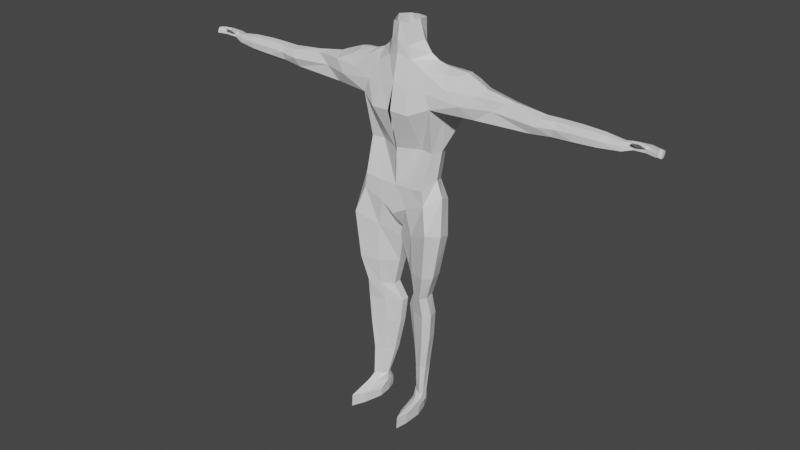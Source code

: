 # Source: worst_biped_ever_made.blend  (saved by Blender 2.80.75; exported with 4.5.12 LTS)
import bpy
from mathutils import Matrix  # noqa: F401  (used for matrix-valued properties, if any)

bpy.ops.wm.read_factory_settings(use_empty=True)
scene = bpy.context.scene
scene.name = 'Scene'

# ---- collections
col_collection = bpy.data.collections.new('Collection'); scene.collection.children.link(col_collection)

# ---- materials (node trees are filled in below, after node groups)
mat_material = bpy.data.materials.new('Material')
mat_material.alpha_threshold = 0.0
mat_material.use_transparent_shadow = False
mat_material.line_color = (0.0, 0.0, 0.0, 1.0)

# ---- material node trees
mat_material.use_nodes = True; mat_material.node_tree.nodes.clear()
_N = mat_material.node_tree.nodes; _L = mat_material.node_tree.links
n0 = _N.new('ShaderNodeOutputMaterial'); n0.name = 'Material Output'; n0.location = (300, 300)
n1 = _N.new('ShaderNodeBsdfPrincipled'); n1.name = 'Principled BSDF'; n1.location = (10, 300)
n1.distribution = 'GGX'
n1.subsurface_method = 'BURLEY'
n1.inputs[2].default_value = 0.4
n1.inputs[3].default_value = 1.45
n1.inputs[27].default_value = (0.0, 0.0, 0.0, 1.0)
n1.inputs[28].default_value = 1.0
_L.new(n1.outputs[0], n0.inputs[0])
n0.is_active_output = True

# ---- world
world_world = bpy.data.worlds.new('World'); scene.world = world_world
world_world.use_nodes = True; world_world.node_tree.nodes.clear()
_N = world_world.node_tree.nodes; _L = world_world.node_tree.links
n0 = _N.new('ShaderNodeOutputWorld'); n0.name = 'World Output'; n0.location = (300, 300)
n1 = _N.new('ShaderNodeBackground'); n1.name = 'Background'; n1.location = (10, 300)
n1.inputs[0].default_value = (0.05088, 0.05088, 0.05088, 1.0)
_L.new(n1.outputs[0], n0.inputs[0])
n0.is_active_output = True
world_world.color = (0.05088, 0.05088, 0.05088)
world_world.use_sun_shadow = False
world_world.sun_shadow_jitter_overblur = 0.0

# ---- meshes
me_cube = bpy.data.meshes.new('Cube')
me_cube.from_pydata([(-1.147, 0.2864, 1.342), (-0.5612, 0.8066, 0.05487), (-1.169, -0.7426, 1.226), (0.05972, 0.3786, 1.532), (0.06958, 0.8013, -0.03606), (0.0, -0.6407, 1.105), (-1.324, -0.6282, 4.027), (-0.05001, -0.9756, 3.791), (-1.599, 0.9332, 3.493), (0.05972, 0.8672, 3.458), (-0.8766, -0.4169, 5.157), (0.0, -0.5476, 5.609), (-0.8644, 0.6205, 5.138), (0.0, 0.5962, 5.551), (-1.711, -0.02059, -0.4573), (-0.7496, 0.348, -0.9462), (-1.494, -0.9841, -0.2114), (0.05388, -0.3419, -0.9284), (-1.212, -0.1744, -2.796), (-0.6823, 0.2239, -2.944), (-1.129, -0.776, -2.813), (-0.4323, -0.1992, -2.994), (-1.239, -0.07153, -4.473), (-0.5803, 0.3102, -4.55), (-1.135, -0.6292, -4.476), (-0.2689, -0.07297, -4.561), (-1.119, -0.312, -6.793), (-0.8003, -0.07119, -6.793), (-1.042, -0.6251, -6.793), (-0.6468, -0.3086, -6.793), (-2.777, 0.6146, 4.744), (-2.831, -0.2813, 4.735), (-2.089, 0.5377, 5.135), (-2.062, -0.06812, 5.122), (-4.635, 0.5851, 4.031), (-4.727, -0.1356, 3.989), (-4.912, 0.3167, 4.451), (-5.06, -0.09554, 4.521), (-6.2, 0.2256, 3.972), (-6.204, -0.1612, 4.125), (-6.292, 0.3577, 4.461), (-6.293, -0.02429, 4.561), (-7.728, 0.1949, 4.141), (-7.728, -0.06607, 4.221), (-7.728, 0.2741, 4.441), (-7.728, 0.02099, 4.5), (-0.005196, 0.6745, 0.7556), (0.05972, 0.6866, 2.432), (-0.02359, -0.6231, 2.428), (0.0, -0.5476, 6.015), (-5.569e-06, -0.7573, 4.669), (0.05972, 0.8173, 4.637), (-0.1275, 0.888, -0.008111), (-0.9277, 0.5121, 0.5717), (-0.6089, -0.6889, 1.128), (-1.343, -0.1762, 1.492), (-0.593, 0.5085, 1.495), (-0.7184, -0.939, 3.762), (-1.443, 0.07054, 3.697), (-0.6001, 1.017, 3.391), (-1.138, 0.5629, 2.411), (-1.238, -0.3404, 2.427), (-0.4351, -0.4201, 5.41), (-1.101, 0.1351, 5.412), (-0.4084, 0.5782, 5.416), (-1.149, -0.616, 4.505), (-1.091, 0.9496, 4.465), (-1.329, 0.3962, -0.6785), (-0.6931, -0.6999, -0.5869), (-1.822, -0.5521, -0.2905), (0.009075, 0.2353, -1.011), (-1.508, 0.2199, 0.7499), (-0.7863, 0.5839, -0.5223), (-1.232, -0.7614, 0.7151), (-0.9786, 0.1208, -2.864), (-0.7494, -0.5837, -2.91), (-1.286, -0.5666, -2.774), (-0.4423, 0.1037, -3.0), (-0.6175, 0.3779, -1.978), (-0.2008, -0.2039, -1.997), (-1.334, -0.9176, -1.902), (-1.458, -0.1147, -1.935), (-0.9487, 0.2075, -4.51), (-0.6632, -0.4393, -4.52), (-1.33, -0.4383, -4.459), (-0.2816, 0.2065, -4.571), (-1.173, -0.6648, -3.552), (-1.29, -0.0715, -3.546), (-0.5119, 0.3323, -3.637), (-0.1598, -0.07735, -3.652), (-0.9735, -0.1732, -6.793), (-0.833, -0.4982, -6.793), (-1.117, -0.5006, -6.793), (-0.69, -0.1708, -6.793), (-1.039, -0.5815, -5.682), (-1.116, -0.1194, -5.679), (-0.696, 0.203, -5.744), (-0.4794, -0.1173, -5.754), (-2.993, 0.1522, 4.874), (-2.134, 0.2518, 5.194), (-2.382, -0.1888, 4.936), (-2.389, 0.6212, 4.957), (-2.262, 0.9053, 4.315), (-2.371, -0.4844, 4.341), (-1.56, 0.6052, 5.124), (-1.546, -0.2355, 5.12), (-4.557, 0.2445, 4.007), (-5.116, 0.1888, 4.582), (-4.733, 0.4667, 4.132), (-4.922, -0.2302, 4.273), (-2.717, 0.7038, 3.84), (-2.797, -0.2438, 3.945), (-3.8, 0.5596, 4.565), (-3.88, -0.01912, 4.648), (-6.186, 0.008191, 3.962), (-6.309, 0.192, 4.598), (-6.246, 0.3656, 4.193), (-6.249, -0.1641, 4.367), (-5.492, 0.398, 3.895), (-5.491, -0.09398, 4.062), (-5.601, -0.01179, 4.537), (-5.607, 0.4394, 4.429), (-7.728, 0.06325, 4.154), (-7.728, 0.1581, 4.499), (-7.728, 0.2654, 4.286), (-7.728, -0.0425, 4.368), (-6.989, -0.1556, 4.166), (-7.064, -0.02603, 4.544), (-7.071, 0.3076, 4.464), (-6.992, 0.1847, 4.045), (-0.6144, 0.7711, 2.399), (-1.241, 0.4714, 0.2527), (-0.505, 0.6279, 0.736), (-0.7926, -0.2679, 2.435), (-1.359, 0.05061, 2.415), (-0.8573, 0.0985, 5.597), (-0.522, -0.7199, 4.523), (-0.4752, 0.9735, 4.457), (-2.535, 0.2301, 3.762), (-0.23, 0.1972, -2.0), (-1.621, -0.247, 0.9448), (-1.4, -0.4611, -3.531), (-0.7162, -0.6858, -1.956), (-1.575, -0.6228, -1.915), (-1.09, 0.257, -1.963), (-1.169, -0.4239, -5.688), (-0.9452, 0.2244, -3.589), (-0.1679, 0.2204, -3.662), (-0.6224, -0.4651, -3.604), (-0.69, -0.2423, -7.583), (-0.9338, 0.1136, -5.73), (-0.4967, 0.115, -5.782), (-0.7316, -0.4225, -5.74), (-2.559, 0.2193, 5.041), (-1.852, 0.8623, 4.707), (-1.478, 0.1825, 5.275), (-1.859, -0.4529, 4.71), (-5.471, 0.1447, 3.885), (-3.254, 0.7923, 4.207), (-3.999, 0.1451, 4.709), (-3.367, -0.1705, 4.351), (-7.037, -0.1518, 4.373), (-5.545, -0.144, 4.326), (-5.626, 0.2281, 4.577), (-5.55, 0.5052, 4.137), (-7.093, 0.1618, 4.578), (-7.045, 0.3125, 4.236), (-6.987, -0.009615, 4.032), (-0.5053, -0.7535, 0.3793), (0.04389, -0.7978, 0.08915), (-0.1715, -0.4267, -0.4397), (0.02181, -0.3197, -0.4679), (-0.197, 0.4242, -0.6584), (0.09856, 0.3488, -0.5916), (-8.059, 0.2872, 4.269), (-8.059, 0.02626, 4.321), (-8.059, 0.3664, 4.463), (-8.059, 0.1133, 4.501), (-8.059, 0.1556, 4.277), (-8.059, 0.2504, 4.5), (-8.059, 0.3577, 4.362), (-8.059, 0.04983, 4.415), (-8.481, 0.2349, 4.311), (-8.481, -0.02606, 4.363), (-8.481, 0.3141, 4.505), (-8.481, 0.06101, 4.543), (-8.481, 0.1033, 4.32), (-8.481, 0.1981, 4.543), (-8.481, 0.3054, 4.405), (-8.481, -0.002486, 4.457), (-8.923, 0.1495, 4.286), (-8.923, 0.2288, 4.48), (-8.923, 0.01794, 4.295), (-8.923, 0.1128, 4.518), (-8.923, 0.2201, 4.38), (-8.824, -0.1473, 4.376), (-8.824, -0.0602, 4.556), (-8.824, -0.01794, 4.332), (-8.824, 0.07693, 4.555), (-8.824, -0.1237, 4.47), (-8.085, -0.1418, 4.668), (-8.085, -0.1832, 4.612), (-8.361, -0.1759, 4.695), (-8.361, -0.2174, 4.639), (-1.117, -1.427, -7.583), (-0.833, -1.419, -7.583), (-0.9735, -0.2509, -7.583), (-0.6468, -0.7373, -7.583), (-1.042, -1.875, -7.583), (-0.8003, 0.1157, -7.583), (-1.119, -0.7495, -7.583), (-1.119, -0.7154, -7.293), (-0.8003, 0.1498, -7.411), (-1.042, -1.841, -7.14), (-0.6468, -0.7032, -7.295), (-0.9735, -0.2168, -7.361), (-0.833, -1.384, -7.202), (-1.117, -1.393, -7.201), (-0.69, -0.2083, -7.362), (-0.69, -0.0533, -7.158), (-1.117, -0.6923, -6.997), (-0.833, -0.6877, -6.998), (-0.9735, -0.05791, -7.157), (-0.6468, -0.3202, -7.091), (-1.042, -0.9337, -6.936), (-0.8003, 0.1398, -7.207), (-1.119, -0.3268, -7.089), (0.0, 0.5962, 5.958), (-0.3334, -0.4201, 5.817), (-0.3437, 0.4852, 5.83), (-0.5971, 0.0663, 5.995), (0.0, -0.4499, 6.584), (0.0, 0.5078, 6.584), (-0.303, -0.351, 6.524), (-0.3118, 0.5016, 6.562), (-0.4267, 0.03976, 6.627)], [], [(0, 60, 130, 56), (60, 8, 59, 130), (130, 59, 9, 47), (56, 130, 47, 3), (1, 72, 131, 53), (72, 15, 67, 131), (131, 67, 14, 71), (53, 131, 71, 0), (4, 52, 132, 46), (52, 1, 53, 132), (132, 53, 0, 56), (46, 132, 56, 3), (5, 48, 133, 54), (48, 7, 57, 133), (133, 57, 6, 61), (54, 133, 61, 2), (2, 61, 134, 55), (61, 6, 58, 134), (134, 58, 8, 60), (55, 134, 60, 0), (12, 63, 135, 64), (63, 10, 62, 135), (135, 62, 228, 230), (64, 135, 230, 229), (7, 50, 136, 57), (50, 11, 62, 136), (136, 62, 10, 65), (57, 136, 65, 6), (8, 66, 137, 59), (66, 12, 64, 137), (137, 64, 13, 51), (59, 137, 51, 9), (6, 111, 138, 58), (111, 35, 106, 138), (138, 106, 34, 110), (58, 138, 110, 8), (17, 79, 139, 70), (79, 21, 77, 139), (139, 77, 19, 78), (70, 139, 78, 15), (0, 71, 140, 55), (71, 14, 69, 140), (140, 69, 16, 73), (55, 140, 73, 2), (18, 87, 141, 76), (87, 22, 84, 141), (141, 84, 24, 86), (76, 141, 86, 20), (16, 80, 142, 68), (80, 20, 75, 142), (142, 75, 21, 79), (68, 142, 79, 17), (14, 81, 143, 69), (81, 18, 76, 143), (143, 76, 20, 80), (69, 143, 80, 16), (15, 78, 144, 67), (78, 19, 74, 144), (144, 74, 18, 81), (67, 144, 81, 14), (22, 95, 145, 84), (95, 26, 92, 145), (145, 92, 28, 94), (84, 145, 94, 24), (19, 88, 146, 74), (88, 23, 82, 146), (146, 82, 22, 87), (74, 146, 87, 18), (21, 89, 147, 77), (89, 25, 85, 147), (147, 85, 23, 88), (77, 147, 88, 19), (20, 86, 148, 75), (86, 24, 83, 148), (148, 83, 25, 89), (75, 148, 89, 21), (221, 224, 213, 216), (217, 211, 210, 204), (212, 218, 149, 209), (223, 221, 216, 214), (23, 96, 150, 82), (96, 27, 90, 150), (150, 90, 26, 95), (82, 150, 95, 22), (25, 97, 151, 85), (97, 29, 93, 151), (151, 93, 27, 96), (85, 151, 96, 23), (24, 94, 152, 83), (94, 28, 91, 152), (152, 91, 29, 97), (83, 152, 97, 25), (31, 100, 153, 98), (100, 33, 99, 153), (153, 99, 32, 101), (98, 153, 101, 30), (8, 102, 154, 66), (102, 30, 101, 154), (154, 101, 32, 104), (66, 154, 104, 12), (12, 104, 155, 63), (104, 32, 99, 155), (155, 99, 33, 105), (63, 155, 105, 10), (10, 105, 156, 65), (105, 33, 100, 156), (156, 100, 31, 103), (65, 156, 103, 6), (35, 119, 157, 106), (119, 39, 114, 157), (157, 114, 38, 118), (106, 157, 118, 34), (8, 110, 158, 102), (110, 34, 108, 158), (158, 108, 36, 112), (102, 158, 112, 30), (30, 112, 159, 98), (112, 36, 107, 159), (159, 107, 37, 113), (98, 159, 113, 31), (31, 113, 160, 103), (113, 37, 109, 160), (160, 109, 35, 111), (103, 160, 111, 6), (41, 127, 161, 117), (127, 45, 125, 161), (161, 125, 43, 126), (117, 161, 126, 39), (37, 120, 162, 109), (120, 41, 117, 162), (162, 117, 39, 119), (109, 162, 119, 35), (36, 121, 163, 107), (121, 40, 115, 163), (163, 115, 41, 120), (107, 163, 120, 37), (34, 118, 164, 108), (118, 38, 116, 164), (164, 116, 40, 121), (108, 164, 121, 36), (40, 128, 165, 115), (128, 44, 123, 165), (165, 123, 45, 127), (115, 165, 127, 41), (38, 129, 166, 116), (129, 42, 124, 166), (166, 124, 44, 128), (116, 166, 128, 40), (39, 126, 167, 114), (126, 43, 122, 167), (167, 122, 42, 129), (114, 167, 129, 38), (54, 2, 73, 168), (5, 54, 168, 169), (68, 168, 73, 16), (17, 170, 168, 68), (169, 168, 170, 171), (70, 172, 170, 17), (171, 170, 172, 173), (70, 15, 72, 172), (4, 173, 172, 52), (52, 172, 72, 1), (125, 45, 177, 181), (124, 42, 174, 180), (123, 44, 176, 179), (42, 122, 178, 174), (43, 125, 181, 175), (44, 124, 180, 176), (45, 123, 179, 177), (122, 43, 175, 178), (179, 176, 184, 187), (174, 178, 186, 182), (175, 181, 189, 183), (176, 180, 188, 184), (177, 179, 187, 185), (178, 175, 183, 186), (185, 189, 203, 202), (180, 174, 182, 188), (188, 182, 190, 194), (187, 184, 191, 193), (182, 186, 192, 190), (184, 188, 194, 191), (192, 193, 191, 194, 190), (189, 185, 196, 199), (183, 189, 199, 195), (185, 187, 198, 196), (186, 183, 195, 197), (195, 199, 196, 198, 197), (187, 186, 197, 198), (193, 192, 186, 187), (201, 200, 202, 203), (177, 185, 202, 200), (181, 177, 200, 201), (189, 181, 201, 203), (213, 217, 204, 208), (222, 225, 212, 215), (219, 223, 214, 218), (211, 215, 206, 210), (216, 213, 208, 205), (218, 214, 207, 149), (220, 226, 211, 217), (224, 220, 217, 213), (214, 216, 205, 207), (226, 222, 215, 211), (225, 219, 218, 212), (215, 212, 209, 206), (93, 29, 223, 219), (29, 91, 221, 223), (28, 92, 220, 224), (92, 26, 226, 220), (27, 93, 219, 225), (91, 28, 224, 221), (90, 27, 225, 222), (26, 90, 222, 226), (206, 209, 149, 207, 205, 208, 204, 210), (62, 11, 49, 228), (13, 64, 229, 227), (230, 228, 233, 235), (227, 229, 234, 232), (228, 49, 231, 233), (229, 230, 235, 234)])
_uv = me_cube.uv_layers.new(name='UVMap')
_uv.uv.foreach_set('vector', [0.875, 0.75, 0.875, 0.75, 0.875, 0.625, 0.875, 0.625, 0.875, 0.75, 0.875, 0.75, 0.875, 0.6241, 0.875, 0.625, 0.875, 0.625, 0.875, 0.6241, 0.875, 0.5, 0.875, 0.5, 0.875, 0.625, 0.875, 0.625, 0.875, 0.5, 0.875, 0.5, 0.625, 0.75, 0.625, 0.7552, 0.75, 0.7509, 0.75, 0.75, 0.625, 0.7552, 0.625, 0.7917, 0.7509, 0.7543, 0.75, 0.7509, 0.75, 0.7509, 0.7509, 0.7543, 0.875, 0.75, 0.875, 0.75, 0.75, 0.75, 0.75, 0.7509, 0.875, 0.75, 0.875, 0.75, 0.625, 0.5, 0.625, 0.625, 0.75, 0.625, 0.75, 0.5, 0.625, 0.625, 0.625, 0.75, 0.75, 0.75, 0.75, 0.625, 0.75, 0.625, 0.75, 0.75, 0.875, 0.75, 0.875, 0.625, 0.75, 0.5, 0.75, 0.625, 0.875, 0.625, 0.875, 0.5, 0.625, 0.5, 0.625, 0.5, 0.625, 0.375, 0.625, 0.375, 0.625, 0.5, 0.625, 0.5, 0.625, 0.3759, 0.625, 0.375, 0.625, 0.375, 0.625, 0.3759, 0.625, 0.25, 0.625, 0.25, 0.625, 0.375, 0.625, 0.375, 0.625, 0.25, 0.625, 0.25, 0.375, 0.75, 0.375, 0.75, 0.375, 0.625, 0.375, 0.625, 0.375, 0.75, 0.375, 0.75, 0.375, 0.625, 0.375, 0.625, 0.375, 0.625, 0.375, 0.625, 0.375, 0.5, 0.375, 0.5, 0.375, 0.625, 0.375, 0.625, 0.375, 0.5, 0.375, 0.5, 0.375, 0.0, 0.375, 0.125, 0.5, 0.125, 0.5, 0.0, 0.375, 0.125, 0.375, 0.25, 0.5, 0.25, 0.5, 0.125, 0.5, 0.125, 0.5, 0.25, 0.5, 0.25, 0.5, 0.125, 0.5, 0.0, 0.5, 0.125, 0.5, 0.125, 0.5, 0.0, 0.625, 0.5, 0.625, 0.5, 0.625, 0.3793, 0.625, 0.3759, 0.625, 0.5, 0.625, 0.5, 0.625, 0.3802, 0.625, 0.3793, 0.625, 0.3793, 0.625, 0.3802, 0.625, 0.2917, 0.625, 0.2882, 0.625, 0.3759, 0.625, 0.3793, 0.625, 0.2882, 0.625, 0.25, 0.875, 0.75, 0.875, 0.7118, 0.875, 0.6207, 0.875, 0.6241, 0.875, 0.7118, 0.875, 0.7083, 0.875, 0.6198, 0.875, 0.6207, 0.875, 0.6207, 0.875, 0.6198, 0.875, 0.5, 0.875, 0.5, 0.875, 0.6241, 0.875, 0.6207, 0.875, 0.5, 0.875, 0.5, 0.375, 0.75, 0.375, 0.75, 0.375, 0.625, 0.375, 0.625, 0.375, 0.75, 0.375, 0.75, 0.375, 0.625, 0.375, 0.625, 0.375, 0.625, 0.375, 0.625, 0.375, 0.5, 0.375, 0.5, 0.375, 0.625, 0.375, 0.625, 0.375, 0.5, 0.375, 0.5, 0.625, 1.0, 0.625, 1.0, 0.6293, 0.8802, 0.625, 0.8802, 0.625, 1.0, 0.625, 1.0, 0.6302, 0.8802, 0.6293, 0.8802, 0.6293, 0.8802, 0.6302, 0.8802, 0.6667, 0.7917, 0.6632, 0.7917, 0.625, 0.8802, 0.6293, 0.8802, 0.6632, 0.7917, 0.625, 0.7917, 0.375, 0.5, 0.375, 0.5, 0.375, 0.625, 0.375, 0.625, 0.375, 0.5, 0.375, 0.5, 0.375, 0.625, 0.375, 0.625, 0.375, 0.625, 0.375, 0.625, 0.375, 0.75, 0.375, 0.75, 0.375, 0.625, 0.375, 0.625, 0.375, 0.75, 0.375, 0.75, 0.375, 0.5, 0.375, 0.5, 0.375, 0.625, 0.375, 0.625, 0.375, 0.5, 0.375, 0.5, 0.375, 0.625, 0.375, 0.625, 0.375, 0.625, 0.375, 0.625, 0.375, 0.75, 0.375, 0.75, 0.375, 0.625, 0.375, 0.625, 0.375, 0.75, 0.375, 0.75, 0.625, 0.25, 0.625, 0.25, 0.5, 0.25, 0.5, 0.25, 0.625, 0.25, 0.625, 0.25, 0.5, 0.25, 0.5, 0.25, 0.5, 0.25, 0.5, 0.25, 0.375, 0.25, 0.375, 0.25, 0.5, 0.25, 0.5, 0.25, 0.375, 0.25, 0.375, 0.25, 0.375, 0.5, 0.375, 0.5, 0.375, 0.625, 0.375, 0.625, 0.375, 0.5, 0.375, 0.5, 0.375, 0.625, 0.375, 0.625, 0.375, 0.625, 0.375, 0.625, 0.375, 0.75, 0.375, 0.75, 0.375, 0.625, 0.375, 0.625, 0.375, 0.75, 0.375, 0.75, 0.625, 0.7917, 0.6632, 0.7917, 0.7543, 0.7552, 0.7509, 0.7543, 0.6632, 0.7917, 0.6667, 0.7917, 0.7552, 0.7552, 0.7543, 0.7552, 0.7543, 0.7552, 0.7552, 0.7552, 0.875, 0.75, 0.875, 0.75, 0.7509, 0.7543, 0.7543, 0.7552, 0.875, 0.75, 0.875, 0.75, 0.375, 0.5, 0.375, 0.5, 0.375, 0.625, 0.375, 0.625, 0.375, 0.5, 0.375, 0.5, 0.375, 0.625, 0.375, 0.625, 0.375, 0.625, 0.375, 0.625, 0.375, 0.75, 0.375, 0.75, 0.375, 0.625, 0.375, 0.625, 0.375, 0.75, 0.375, 0.75, 0.6667, 0.7917, 0.6667, 0.7917, 0.7552, 0.7552, 0.7552, 0.7552, 0.6667, 0.7917, 0.6667, 0.7917, 0.7552, 0.7552, 0.7552, 0.7552, 0.7552, 0.7552, 0.7552, 0.7552, 0.875, 0.75, 0.875, 0.75, 0.7552, 0.7552, 0.7552, 0.7552, 0.875, 0.75, 0.875, 0.75, 0.625, 1.0, 0.625, 1.0, 0.6302, 0.8802, 0.6302, 0.8802, 0.625, 1.0, 0.625, 1.0, 0.6302, 0.8802, 0.6302, 0.8802, 0.6302, 0.8802, 0.6302, 0.8802, 0.6667, 0.7917, 0.6667, 0.7917, 0.6302, 0.8802, 0.6302, 0.8802, 0.6667, 0.7917, 0.6667, 0.7917, 0.625, 0.25, 0.625, 0.25, 0.5, 0.25, 0.5, 0.25, 0.625, 0.25, 0.625, 0.25, 0.5, 0.25, 0.5, 0.25, 0.5, 0.25, 0.5, 0.25, 0.375, 0.25, 0.375, 0.25, 0.5, 0.25, 0.5, 0.25, 0.375, 0.25, 0.375, 0.25, 0.5, 0.25, 0.625, 0.25, 0.625, 0.25, 0.5, 0.25, 0.375, 0.625, 0.375, 0.5, 0.375, 0.5, 0.375, 0.625, 0.6667, 0.7917, 0.6302, 0.8802, 0.6302, 0.8802, 0.6667, 0.7917, 0.375, 0.25, 0.5, 0.25, 0.5, 0.25, 0.375, 0.25, 0.6667, 0.7917, 0.6667, 0.7917, 0.7552, 0.7552, 0.7552, 0.7552, 0.6667, 0.7917, 0.6667, 0.7917, 0.7552, 0.7552, 0.7552, 0.7552, 0.7552, 0.7552, 0.7552, 0.7552, 0.875, 0.75, 0.875, 0.75, 0.7552, 0.7552, 0.7552, 0.7552, 0.875, 0.75, 0.875, 0.75, 0.625, 1.0, 0.625, 1.0, 0.6302, 0.8802, 0.6302, 0.8802, 0.625, 1.0, 0.625, 1.0, 0.6302, 0.8802, 0.6302, 0.8802, 0.6302, 0.8802, 0.6302, 0.8802, 0.6667, 0.7917, 0.6667, 0.7917, 0.6302, 0.8802, 0.6302, 0.8802, 0.6667, 0.7917, 0.6667, 0.7917, 0.625, 0.25, 0.625, 0.25, 0.5, 0.25, 0.5, 0.25, 0.625, 0.25, 0.625, 0.25, 0.5, 0.25, 0.5, 0.25, 0.5, 0.25, 0.5, 0.25, 0.375, 0.25, 0.375, 0.25, 0.5, 0.25, 0.5, 0.25, 0.375, 0.25, 0.375, 0.25, 0.375, 0.75, 0.375, 0.75, 0.375, 0.625, 0.375, 0.625, 0.375, 0.75, 0.375, 0.75, 0.375, 0.625, 0.375, 0.625, 0.375, 0.625, 0.375, 0.625, 0.375, 0.5, 0.375, 0.5, 0.375, 0.625, 0.375, 0.625, 0.375, 0.5, 0.375, 0.5, 0.875, 0.75, 0.875, 0.7491, 0.875, 0.7457, 0.875, 0.7118, 0.875, 0.7491, 0.875, 0.75, 0.875, 0.75, 0.875, 0.7457, 0.875, 0.7457, 0.875, 0.75, 0.875, 0.75, 0.875, 0.7448, 0.875, 0.7118, 0.875, 0.7457, 0.875, 0.7448, 0.875, 0.7083, 0.375, 0.0, 0.375, 0.0, 0.375, 0.125, 0.375, 0.125, 0.375, 0.0, 0.375, 0.0, 0.375, 0.125, 0.375, 0.125, 0.375, 0.125, 0.375, 0.125, 0.375, 0.25, 0.375, 0.25, 0.375, 0.125, 0.375, 0.125, 0.375, 0.25, 0.375, 0.25, 0.625, 0.2917, 0.625, 0.2552, 0.625, 0.2543, 0.625, 0.2882, 0.625, 0.2552, 0.625, 0.25, 0.625, 0.25, 0.625, 0.2543, 0.625, 0.2543, 0.625, 0.25, 0.625, 0.25, 0.625, 0.2509, 0.625, 0.2882, 0.625, 0.2543, 0.625, 0.2509, 0.625, 0.25, 0.375, 0.75, 0.375, 0.75, 0.375, 0.625, 0.375, 0.625, 0.375, 0.75, 0.375, 0.75, 0.375, 0.625, 0.375, 0.625, 0.375, 0.625, 0.375, 0.625, 0.375, 0.5, 0.375, 0.5, 0.375, 0.625, 0.375, 0.625, 0.375, 0.5, 0.375, 0.5, 0.875, 0.75, 0.875, 0.75, 0.875, 0.75, 0.875, 0.7491, 0.875, 0.75, 0.875, 0.75, 0.875, 0.75, 0.875, 0.75, 0.875, 0.75, 0.875, 0.75, 0.875, 0.75, 0.875, 0.75, 0.875, 0.7491, 0.875, 0.75, 0.875, 0.75, 0.875, 0.75, 0.375, 0.5, 0.375, 0.5, 0.375, 0.625, 0.375, 0.625, 0.375, 0.5, 0.375, 0.5, 0.375, 0.625, 0.375, 0.625, 0.375, 0.625, 0.375, 0.625, 0.375, 0.75, 0.375, 0.75, 0.375, 0.625, 0.375, 0.625, 0.375, 0.75, 0.375, 0.75, 0.625, 0.25, 0.625, 0.25, 0.625, 0.25, 0.625, 0.2509, 0.625, 0.25, 0.625, 0.25, 0.625, 0.25, 0.625, 0.25, 0.625, 0.25, 0.625, 0.25, 0.625, 0.25, 0.625, 0.25, 0.625, 0.2509, 0.625, 0.25, 0.625, 0.25, 0.625, 0.25, 0.625, 0.25, 0.625, 0.25, 0.625, 0.25, 0.625, 0.25, 0.625, 0.25, 0.625, 0.25, 0.625, 0.25, 0.625, 0.25, 0.625, 0.25, 0.625, 0.25, 0.625, 0.25, 0.625, 0.25, 0.625, 0.25, 0.625, 0.25, 0.625, 0.25, 0.625, 0.25, 0.625, 0.25, 0.625, 0.25, 0.625, 0.25, 0.625, 0.25, 0.625, 0.25, 0.625, 0.25, 0.625, 0.25, 0.625, 0.25, 0.625, 0.25, 0.625, 0.25, 0.625, 0.25, 0.625, 0.25, 0.625, 0.25, 0.625, 0.25, 0.625, 0.25, 0.625, 0.25, 0.375, 0.5, 0.375, 0.5, 0.375, 0.625, 0.375, 0.625, 0.375, 0.5, 0.375, 0.5, 0.375, 0.625, 0.375, 0.625, 0.375, 0.625, 0.375, 0.625, 0.375, 0.75, 0.375, 0.75, 0.375, 0.625, 0.375, 0.625, 0.375, 0.75, 0.375, 0.75, 0.875, 0.75, 0.875, 0.75, 0.875, 0.75, 0.875, 0.75, 0.875, 0.75, 0.875, 0.75, 0.875, 0.75, 0.875, 0.75, 0.875, 0.75, 0.875, 0.75, 0.875, 0.75, 0.875, 0.75, 0.875, 0.75, 0.875, 0.75, 0.875, 0.75, 0.875, 0.75, 0.375, 0.5, 0.375, 0.5, 0.375, 0.625, 0.375, 0.625, 0.375, 0.5, 0.375, 0.5, 0.375, 0.625, 0.375, 0.625, 0.375, 0.625, 0.375, 0.625, 0.375, 0.75, 0.375, 0.75, 0.375, 0.625, 0.375, 0.625, 0.375, 0.75, 0.375, 0.75, 0.875, 0.75, 0.875, 0.75, 0.875, 0.75, 0.875, 0.75, 0.875, 0.75, 0.875, 0.75, 0.875, 0.75, 0.875, 0.75, 0.875, 0.75, 0.875, 0.75, 0.875, 0.75, 0.875, 0.75, 0.875, 0.75, 0.875, 0.75, 0.875, 0.75, 0.875, 0.75, 0.375, 0.75, 0.375, 0.75, 0.375, 0.625, 0.375, 0.625, 0.375, 0.75, 0.375, 0.75, 0.375, 0.625, 0.375, 0.625, 0.375, 0.625, 0.375, 0.625, 0.375, 0.5, 0.375, 0.5, 0.375, 0.625, 0.375, 0.625, 0.375, 0.5, 0.375, 0.5, 0.625, 0.375, 0.625, 0.25, 0.375, 0.75, 0.0, 0.0, 0.625, 0.5, 0.625, 0.375, 0.0, 0.0, 0.0, 0.0, 0.5, 0.25, 0.0, 0.0, 0.375, 0.75, 0.375, 0.75, 0.375, 0.25, 0.0, 0.0, 0.0, 0.0, 0.5, 0.25, 0.0, 0.0, 0.0, 0.0, 0.0, 0.0, 0.0, 0.0, 0.625, 0.8802, 0.0, 0.0, 0.0, 0.0, 0.625, 1.0, 0.0, 0.0, 0.0, 0.0, 0.0, 0.0, 0.0, 0.0, 0.625, 0.8802, 0.625, 0.7917, 0.625, 0.7552, 0.0, 0.0, 0.625, 0.5, 0.0, 0.0, 0.0, 0.0, 0.625, 0.625, 0.625, 0.625, 0.0, 0.0, 0.625, 0.7552, 0.625, 0.75, 0.625, 0.25, 0.625, 0.25, 0.625, 0.25, 0.625, 0.25, 0.875, 0.75, 0.875, 0.75, 0.875, 0.75, 0.875, 0.75, 0.375, 0.625, 0.375, 0.5, 0.375, 0.5, 0.375, 0.625, 0.375, 0.5, 0.375, 0.625, 0.375, 0.625, 0.375, 0.5, 0.625, 0.25, 0.625, 0.25, 0.625, 0.25, 0.625, 0.25, 0.875, 0.75, 0.875, 0.75, 0.875, 0.75, 0.875, 0.75, 0.375, 0.75, 0.375, 0.625, 0.375, 0.625, 0.375, 0.75, 0.375, 0.625, 0.375, 0.75, 0.375, 0.75, 0.375, 0.625, 0.375, 0.625, 0.375, 0.5, 0.375, 0.5, 0.375, 0.625, 0.375, 0.5, 0.375, 0.625, 0.375, 0.625, 0.375, 0.5, 0.625, 0.25, 0.625, 0.25, 0.625, 0.25, 0.625, 0.25, 0.875, 0.75, 0.875, 0.75, 0.875, 0.75, 0.875, 0.75, 0.375, 0.75, 0.375, 0.625, 0.375, 0.625, 0.375, 0.75, 0.375, 0.625, 0.375, 0.75, 0.375, 0.75, 0.375, 0.625, 0.625, 0.25, 0.625, 0.25, 0.625, 0.25, 0.625, 0.25, 0.875, 0.75, 0.875, 0.75, 0.875, 0.75, 0.875, 0.75, 0.875, 0.75, 0.875, 0.75, 0.875, 0.75, 0.875, 0.75, 0.375, 0.625, 0.375, 0.5, 0.375, 0.5, 0.375, 0.625, 0.375, 0.5, 0.375, 0.625, 0.375, 0.625, 0.375, 0.5, 0.875, 0.75, 0.875, 0.75, 0.875, 0.75, 0.875, 0.75, 0.375, 0.625, 0.375, 0.625, 0.375, 0.5, 0.875, 0.75, 0.875, 0.75, 0.625, 0.25, 0.625, 0.25, 0.625, 0.25, 0.625, 0.25, 0.625, 0.25, 0.625, 0.25, 0.625, 0.25, 0.625, 0.25, 0.375, 0.75, 0.375, 0.625, 0.375, 0.625, 0.375, 0.75, 0.375, 0.625, 0.375, 0.75, 0.375, 0.75, 0.375, 0.625, 0.625, 0.25, 0.625, 0.25, 0.625, 0.25, 0.375, 0.625, 0.375, 0.625, 0.375, 0.625, 0.375, 0.625, 0.375, 0.625, 0.375, 0.625, 0.375, 0.625, 0.375, 0.625, 0.375, 0.625, 0.375, 0.625, 0.625, 0.25, 0.625, 0.25, 0.625, 0.25, 0.625, 0.25, 0.375, 0.75, 0.375, 0.75, 0.375, 0.75, 0.375, 0.75, 0.625, 0.25, 0.625, 0.25, 0.625, 0.25, 0.625, 0.25, 0.625, 0.25, 0.625, 0.25, 0.625, 0.25, 0.625, 0.25, 0.375, 0.75, 0.375, 0.625, 0.375, 0.625, 0.375, 0.75, 0.7552, 0.7552, 0.6667, 0.7917, 0.6667, 0.7917, 0.7552, 0.7552, 0.6302, 0.8802, 0.625, 1.0, 0.625, 1.0, 0.6302, 0.8802, 0.875, 0.75, 0.7552, 0.7552, 0.7552, 0.7552, 0.875, 0.75, 0.5, 0.25, 0.625, 0.25, 0.625, 0.25, 0.5, 0.25, 0.6302, 0.8802, 0.625, 1.0, 0.625, 1.0, 0.6302, 0.8802, 0.375, 0.625, 0.375, 0.5, 0.375, 0.5, 0.375, 0.625, 0.375, 0.75, 0.375, 0.625, 0.375, 0.625, 0.375, 0.75, 0.375, 0.25, 0.5, 0.25, 0.5, 0.25, 0.375, 0.25, 0.875, 0.75, 0.7552, 0.7552, 0.7552, 0.7552, 0.875, 0.75, 0.6667, 0.7917, 0.6302, 0.8802, 0.6302, 0.8802, 0.6667, 0.7917, 0.7552, 0.7552, 0.6667, 0.7917, 0.6667, 0.7917, 0.7552, 0.7552, 0.6302, 0.8802, 0.625, 1.0, 0.625, 1.0, 0.6302, 0.8802, 0.375, 0.25, 0.5, 0.25, 0.5, 0.25, 0.375, 0.25, 0.375, 0.75, 0.375, 0.625, 0.375, 0.625, 0.375, 0.75, 0.375, 0.625, 0.375, 0.5, 0.375, 0.5, 0.375, 0.625, 0.6667, 0.7917, 0.6302, 0.8802, 0.6302, 0.8802, 0.6667, 0.7917, 0.5, 0.25, 0.625, 0.25, 0.625, 0.25, 0.5, 0.25, 0.7552, 0.7552, 0.6667, 0.7917, 0.6667, 0.7917, 0.7552, 0.7552, 0.875, 0.75, 0.7552, 0.7552, 0.7552, 0.7552, 0.875, 0.75, 0.7552, 0.7552, 0.6667, 0.7917, 0.6302, 0.8802, 0.625, 1.0, 0.5, 0.25, 0.625, 0.25, 0.375, 0.625, 0.375, 0.5, 0.625, 0.3802, 0.625, 0.5, 0.625, 0.5, 0.625, 0.3802, 0.875, 0.5, 0.875, 0.6198, 0.875, 0.6198, 0.875, 0.5, 0.5, 0.125, 0.5, 0.25, 0.5, 0.25, 0.5, 0.125, 0.875, 0.5, 0.875, 0.6198, 0.875, 0.6198, 0.875, 0.5, 0.625, 0.3802, 0.625, 0.5, 0.625, 0.5, 0.625, 0.3802, 0.5, 0.0, 0.5, 0.125, 0.5, 0.125, 0.5, 0.0])
me_cube.materials.append(mat_material)
me_cube.use_remesh_preserve_volume = False
me_cube.use_remesh_preserve_attributes = False
me_cube.use_mirror_vertex_groups = False
me_cube.update()

# ---- objects
ob_cube = bpy.data.objects.new('Cube', me_cube)

# ---- transforms, parenting, visibility, modifiers, constraints
ob_cube.location = (0.0, 0.0, 0.0)
ob_cube.lock_rotations_4d = False
ob_cube.empty_display_type = 'ARROWS'
ob_cube.lineart.crease_threshold = 0.0
_m = ob_cube.modifiers.new('Mirror', 'MIRROR')
_m.use_clip = True

# ---- collection membership
col_collection.objects.link(ob_cube)

# ---- scene / render settings (as saved in the file)
scene.frame_start = 1; scene.frame_end = 250; scene.frame_set(1)
scene.render.engine = 'BLENDER_EEVEE_NEXT'
scene.cycles.use_denoising = False
scene.cycles.samples = 128
scene.cycles.sampling_pattern = 'TABULATED_SOBOL'
scene.cycles.use_adaptive_sampling = False
scene.cycles.use_light_tree = False
scene.view_settings.view_transform = 'Filmic'
bpy.context.view_layer.update()

# ---- added for rendering (the .blend has no active camera and no usable light): camera, sun
cam_auto = bpy.data.cameras.new('AutoCamera')
cam_auto.lens = 50.0
cam_auto.sensor_width = 36.0
cam_auto.clip_end = 1000.0
ob_auto_camera = bpy.data.objects.new('AutoCamera', cam_auto)
scene.collection.objects.link(ob_auto_camera)
ob_auto_camera.location = (21.2755, -25.9593, 16.5423)
ob_auto_camera.rotation_euler = (1.09748, -7.21219e-08, 0.694738)
scene.camera = ob_auto_camera
light_auto_sun = bpy.data.lights.new('AutoSun', 'SUN')
light_auto_sun.energy = 3.0
light_auto_sun.angle = 0.0523599
ob_auto_sun = bpy.data.objects.new('AutoSun', light_auto_sun)
scene.collection.objects.link(ob_auto_sun)
ob_auto_sun.rotation_euler = (0.872665, 0.174533, 0.523599)
bpy.context.view_layer.update()
